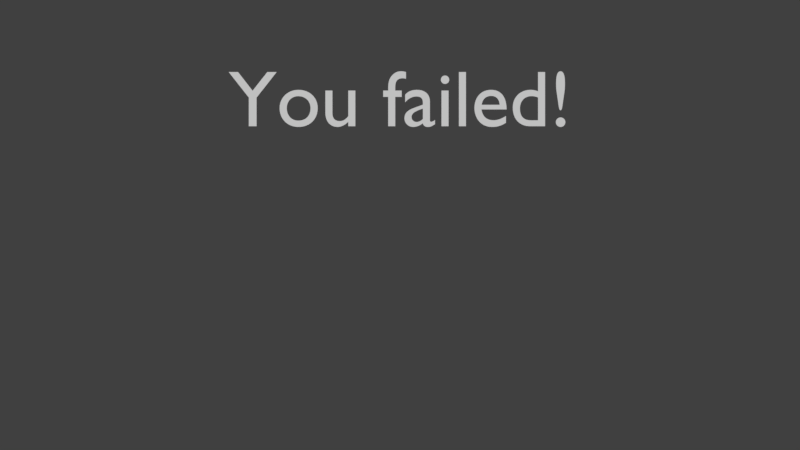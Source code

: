 # Source: background_en.rendermarker.blend  (saved by Blender 2.79.0; exported with 4.5.12 LTS)
import bpy
from mathutils import Matrix  # noqa: F401  (used for matrix-valued properties, if any)

bpy.ops.wm.read_factory_settings(use_empty=True)
scene = bpy.context.scene
scene.name = 'BG'

# ---- collections
col_collection_1 = bpy.data.collections.new('Collection 1'); scene.collection.children.link(col_collection_1)

# ---- materials (node trees are filled in below, after node groups)
mat_lightred = bpy.data.materials.new('lightred')

# ---- material node trees

# ---- world
world_world_014 = bpy.data.worlds.new('World.014'); scene.world = world_world_014
world_world_014.color = (0.05088, 0.05088, 0.05088)
world_world_014.use_sun_shadow = False
world_world_014.sun_shadow_jitter_overblur = 0.0
world_world_014.cycles.sampling_method = 'MANUAL'

# ---- cameras
cam_camera_057 = bpy.data.cameras.new('Camera.057')
cam_camera_057.type = 'ORTHO'
cam_camera_057.clip_end = 100.0
cam_camera_057.lens = 35.0
cam_camera_057.sensor_width = 32.0
cam_camera_057.sensor_height = 18.0
cam_camera_057.ortho_scale = 4.2
cam_camera_057.dof.focus_distance = 0.0

# ---- curves / text
txt_text_290 = bpy.data.curves.new('Text.290', 'FONT')
txt_text_290.dimensions = '2D'
txt_text_290.body = 'You failed!'
txt_text_290.materials.append(mat_lightred)
txt_text_290.use_path_clamp = True
txt_text_290.bevel_resolution = 0
txt_text_290.align_x = 'CENTER'
txt_text_290.size = 0.8

# ---- objects
ob_text_103 = bpy.data.objects.new('Text.103', txt_text_290)
ob_cam_continue_004 = bpy.data.objects.new('cam.continue.004', cam_camera_057)

# ---- transforms, parenting, visibility, modifiers, constraints
ob_text_103.location = (0.0, 0.5185, 0.0)
ob_text_103.scale = (0.5219, 0.5219, 0.5219)
ob_text_103.lineart.crease_threshold = 0.0
ob_cam_continue_004.location = (0.0, 0.0, 5.0)
ob_cam_continue_004.lock_rotations_4d = False
ob_cam_continue_004.empty_display_type = 'ARROWS'
ob_cam_continue_004.color = (0.0, 0.0, 0.0, 0.0)
ob_cam_continue_004.display_type = 'WIRE'
ob_cam_continue_004.lineart.crease_threshold = 0.0

# ---- collection membership
col_collection_1.objects.link(ob_text_103)
col_collection_1.objects.link(ob_cam_continue_004)

# ---- scene / render settings (as saved in the file)
scene.camera = ob_cam_continue_004
scene.frame_start = 1; scene.frame_end = 1; scene.frame_set(1)
scene.render.engine = 'CYCLES'
scene.render.image_settings.compression = 0
scene.render.resolution_x = 2732
scene.render.resolution_y = 1536
scene.render.fps = 30
scene.render.dither_intensity = 0.0
scene.render.film_transparent = True
scene.cycles.use_denoising = False
scene.cycles.samples = 20
scene.cycles.sampling_pattern = 'TABULATED_SOBOL'
scene.cycles.light_sampling_threshold = 0.0
scene.cycles.use_adaptive_sampling = False
scene.cycles.use_light_tree = False
scene.cycles.blur_glossy = 0.0
scene.cycles.max_bounces = 6
scene.cycles.diffuse_bounces = 6
scene.cycles.glossy_bounces = 6
scene.cycles.transmission_bounces = 6
scene.cycles.volume_bounces = 6
scene.cycles.transparent_max_bounces = 6
scene.cycles.sample_clamp_indirect = 0.0
scene.view_settings.view_transform = 'Standard'
bpy.context.view_layer.update()

# ---- added for rendering (the .blend has no usable light): sun
light_auto_sun = bpy.data.lights.new('AutoSun', 'SUN')
light_auto_sun.energy = 3.0
light_auto_sun.angle = 0.0523599
ob_auto_sun = bpy.data.objects.new('AutoSun', light_auto_sun)
scene.collection.objects.link(ob_auto_sun)
ob_auto_sun.rotation_euler = (0.872665, 0.174533, 0.523599)
bpy.context.view_layer.update()
